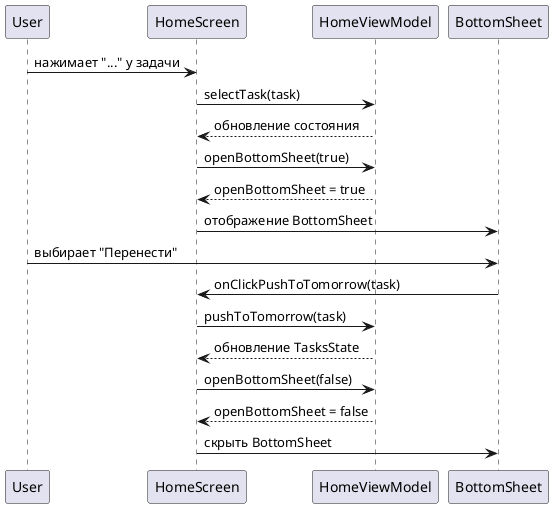

The diagram above was rendered by PlantUML. Its source (embedded in the PNG):
@startuml

participant User
participant HomeScreen
participant HomeViewModel
participant BottomSheet as TaskOptionsBottomSheet

User -> HomeScreen: нажимает "..." у задачи
HomeScreen -> HomeViewModel: selectTask(task)
HomeViewModel --> HomeScreen: обновление состояния

HomeScreen -> HomeViewModel: openBottomSheet(true)
HomeViewModel --> HomeScreen: openBottomSheet = true

HomeScreen -> TaskOptionsBottomSheet: отображение BottomSheet

User -> TaskOptionsBottomSheet: выбирает "Перенести"

TaskOptionsBottomSheet -> HomeScreen: onClickPushToTomorrow(task)
HomeScreen -> HomeViewModel: pushToTomorrow(task)

HomeViewModel --> HomeScreen: обновление TasksState

HomeScreen -> HomeViewModel: openBottomSheet(false)
HomeViewModel --> HomeScreen: openBottomSheet = false

HomeScreen -> TaskOptionsBottomSheet: скрыть BottomSheet

@enduml